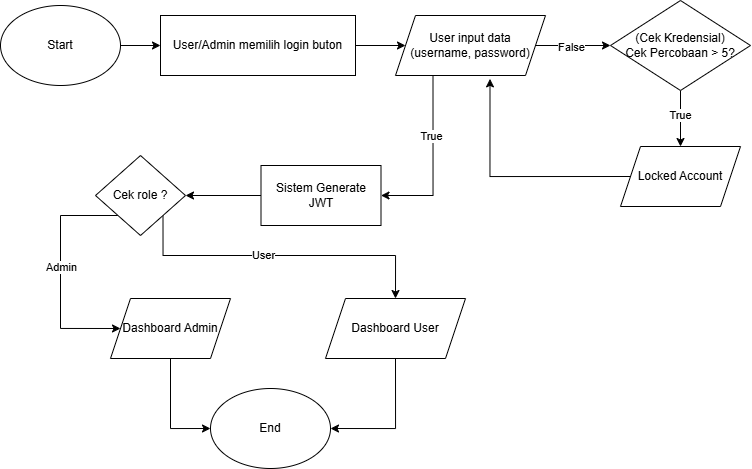

The diagram above was exported from draw.io. Its source (the exported page's mxGraphModel, read from the mxfile embedded in the PNG):
<mxGraphModel dx="918" dy="498" grid="1" gridSize="10" guides="1" tooltips="1" connect="1" arrows="1" fold="1" page="1" pageScale="1" pageWidth="850" pageHeight="1100" math="0" shadow="0">
  <root>
    <mxCell id="0" />
    <mxCell id="1" parent="0" />
    <mxCell id="GJfnEmleoIszvKVefF-p-30" edge="1" parent="1" source="GJfnEmleoIszvKVefF-p-2" style="edgeStyle=orthogonalEdgeStyle;rounded=0;orthogonalLoop=1;jettySize=auto;html=1;exitX=1;exitY=0.5;exitDx=0;exitDy=0;entryX=0;entryY=0.5;entryDx=0;entryDy=0;" target="GJfnEmleoIszvKVefF-p-4">
      <mxGeometry relative="1" as="geometry" />
    </mxCell>
    <mxCell id="GJfnEmleoIszvKVefF-p-2" parent="1" style="ellipse;whiteSpace=wrap;html=1;" value="Start" vertex="1">
      <mxGeometry height="80" width="120" x="30" y="30" as="geometry" />
    </mxCell>
    <mxCell id="XJD7fol5_rmSeGgnKf9G-1" edge="1" parent="1" source="GJfnEmleoIszvKVefF-p-4" style="edgeStyle=orthogonalEdgeStyle;rounded=0;orthogonalLoop=1;jettySize=auto;html=1;exitX=1;exitY=0.5;exitDx=0;exitDy=0;entryX=0;entryY=0.5;entryDx=0;entryDy=0;" target="bMr6zfYLrzYPWvubBUSn-1">
      <mxGeometry relative="1" as="geometry">
        <mxPoint x="440" y="70" as="targetPoint" />
      </mxGeometry>
    </mxCell>
    <mxCell id="GJfnEmleoIszvKVefF-p-4" parent="1" style="rounded=0;whiteSpace=wrap;html=1;" value="User/Admin memilih login buton" vertex="1">
      <mxGeometry height="60" width="195" x="190" y="40" as="geometry" />
    </mxCell>
    <mxCell id="bMr6zfYLrzYPWvubBUSn-5" edge="1" parent="1" source="bMr6zfYLrzYPWvubBUSn-1" style="edgeStyle=orthogonalEdgeStyle;rounded=0;orthogonalLoop=1;jettySize=auto;html=1;exitX=1;exitY=0.5;exitDx=0;exitDy=0;entryX=0;entryY=0.5;entryDx=0;entryDy=0;" target="bMr6zfYLrzYPWvubBUSn-3">
      <mxGeometry relative="1" as="geometry" />
    </mxCell>
    <mxCell id="bMr6zfYLrzYPWvubBUSn-14" connectable="0" parent="bMr6zfYLrzYPWvubBUSn-5" style="edgeLabel;html=1;align=center;verticalAlign=middle;resizable=0;points=[];" value="False" vertex="1">
      <mxGeometry relative="1" x="-0.0549" y="-1" as="geometry">
        <mxPoint as="offset" />
      </mxGeometry>
    </mxCell>
    <mxCell id="bMr6zfYLrzYPWvubBUSn-16" edge="1" parent="1" source="bMr6zfYLrzYPWvubBUSn-1" style="edgeStyle=orthogonalEdgeStyle;rounded=0;orthogonalLoop=1;jettySize=auto;html=1;exitX=0.25;exitY=1;exitDx=0;exitDy=0;entryX=1;entryY=0.5;entryDx=0;entryDy=0;" target="bMr6zfYLrzYPWvubBUSn-12">
      <mxGeometry relative="1" as="geometry" />
    </mxCell>
    <mxCell id="bMr6zfYLrzYPWvubBUSn-1" parent="1" style="shape=parallelogram;perimeter=parallelogramPerimeter;whiteSpace=wrap;html=1;fixedSize=1;" value="User input data&lt;div&gt;(username, password)&lt;/div&gt;" vertex="1">
      <mxGeometry height="60" width="150" x="425" y="40" as="geometry" />
    </mxCell>
    <mxCell id="bMr6zfYLrzYPWvubBUSn-6" edge="1" parent="1" source="bMr6zfYLrzYPWvubBUSn-3" style="edgeStyle=orthogonalEdgeStyle;rounded=0;orthogonalLoop=1;jettySize=auto;html=1;exitX=0.5;exitY=1;exitDx=0;exitDy=0;entryX=0.5;entryY=0;entryDx=0;entryDy=0;" target="bMr6zfYLrzYPWvubBUSn-4">
      <mxGeometry relative="1" as="geometry" />
    </mxCell>
    <mxCell id="bMr6zfYLrzYPWvubBUSn-7" connectable="0" parent="bMr6zfYLrzYPWvubBUSn-6" style="edgeLabel;html=1;align=center;verticalAlign=middle;resizable=0;points=[];" value="True" vertex="1">
      <mxGeometry relative="1" x="-0.1217" y="-1" as="geometry">
        <mxPoint as="offset" />
      </mxGeometry>
    </mxCell>
    <mxCell id="bMr6zfYLrzYPWvubBUSn-3" parent="1" style="rhombus;whiteSpace=wrap;html=1;" value="(Cek Kredensial)&lt;div&gt;Cek Percobaan &amp;gt; 5?&lt;/div&gt;" vertex="1">
      <mxGeometry height="90" width="140" x="640" y="25" as="geometry" />
    </mxCell>
    <mxCell id="bMr6zfYLrzYPWvubBUSn-4" parent="1" style="shape=parallelogram;perimeter=parallelogramPerimeter;whiteSpace=wrap;html=1;fixedSize=1;" value="Locked Account" vertex="1">
      <mxGeometry height="60" width="120" x="650" y="171" as="geometry" />
    </mxCell>
    <mxCell id="bMr6zfYLrzYPWvubBUSn-10" connectable="0" parent="1" style="edgeLabel;html=1;align=center;verticalAlign=middle;resizable=0;points=[];" value="True" vertex="1">
      <mxGeometry x="460" y="160" as="geometry" />
    </mxCell>
    <mxCell id="bMr6zfYLrzYPWvubBUSn-11" edge="1" parent="1" source="bMr6zfYLrzYPWvubBUSn-12" style="edgeStyle=orthogonalEdgeStyle;rounded=0;orthogonalLoop=1;jettySize=auto;html=1;exitX=0;exitY=0.5;exitDx=0;exitDy=0;" target="bMr6zfYLrzYPWvubBUSn-13">
      <mxGeometry relative="1" as="geometry" />
    </mxCell>
    <mxCell id="bMr6zfYLrzYPWvubBUSn-12" parent="1" style="rounded=0;whiteSpace=wrap;html=1;" value="Sistem &lt;span data-path-to-node=&quot;7,4,1,1,0&quot; data-index-in-node=&quot;14&quot;&gt;Generate JWT&lt;/span&gt;" vertex="1">
      <mxGeometry height="60" width="120" x="290.5" y="190" as="geometry" />
    </mxCell>
    <mxCell id="bMr6zfYLrzYPWvubBUSn-25" edge="1" parent="1" source="bMr6zfYLrzYPWvubBUSn-13" style="edgeStyle=orthogonalEdgeStyle;rounded=0;orthogonalLoop=1;jettySize=auto;html=1;exitX=0;exitY=1;exitDx=0;exitDy=0;entryX=0;entryY=0.5;entryDx=0;entryDy=0;" target="bMr6zfYLrzYPWvubBUSn-21">
      <mxGeometry relative="1" as="geometry">
        <Array as="points">
          <mxPoint x="90" y="240" />
          <mxPoint x="90" y="353" />
        </Array>
      </mxGeometry>
    </mxCell>
    <mxCell id="bMr6zfYLrzYPWvubBUSn-26" edge="1" parent="1" source="bMr6zfYLrzYPWvubBUSn-13" style="edgeStyle=orthogonalEdgeStyle;rounded=0;orthogonalLoop=1;jettySize=auto;html=1;exitX=1;exitY=1;exitDx=0;exitDy=0;entryX=0.5;entryY=0;entryDx=0;entryDy=0;" target="bMr6zfYLrzYPWvubBUSn-23">
      <mxGeometry relative="1" as="geometry">
        <Array as="points">
          <mxPoint x="193" y="280" />
          <mxPoint x="425" y="280" />
        </Array>
      </mxGeometry>
    </mxCell>
    <mxCell id="bMr6zfYLrzYPWvubBUSn-13" parent="1" style="rhombus;whiteSpace=wrap;html=1;" value="Cek role ?" vertex="1">
      <mxGeometry height="80" width="90" x="125" y="180" as="geometry" />
    </mxCell>
    <mxCell id="bMr6zfYLrzYPWvubBUSn-17" edge="1" parent="1" source="bMr6zfYLrzYPWvubBUSn-4" style="edgeStyle=orthogonalEdgeStyle;rounded=0;orthogonalLoop=1;jettySize=auto;html=1;exitX=0;exitY=0.5;exitDx=0;exitDy=0;entryX=0.63;entryY=1.056;entryDx=0;entryDy=0;entryPerimeter=0;" target="bMr6zfYLrzYPWvubBUSn-1">
      <mxGeometry relative="1" as="geometry" />
    </mxCell>
    <mxCell id="bMr6zfYLrzYPWvubBUSn-18" connectable="0" parent="1" style="edgeLabel;html=1;align=center;verticalAlign=middle;resizable=0;points=[];" value="Admin" vertex="1">
      <mxGeometry x="90" y="291" as="geometry" />
    </mxCell>
    <mxCell id="bMr6zfYLrzYPWvubBUSn-19" connectable="0" parent="1" style="edgeLabel;html=1;align=center;verticalAlign=middle;resizable=0;points=[];" value="User" vertex="1">
      <mxGeometry x="290.5" y="280" as="geometry">
        <mxPoint x="2" y="-1" as="offset" />
      </mxGeometry>
    </mxCell>
    <mxCell id="bMr6zfYLrzYPWvubBUSn-20" edge="1" parent="1" source="bMr6zfYLrzYPWvubBUSn-21" style="edgeStyle=orthogonalEdgeStyle;rounded=0;orthogonalLoop=1;jettySize=auto;html=1;exitX=0.5;exitY=1;exitDx=0;exitDy=0;entryX=0;entryY=0.5;entryDx=0;entryDy=0;" target="bMr6zfYLrzYPWvubBUSn-24">
      <mxGeometry relative="1" as="geometry" />
    </mxCell>
    <mxCell id="bMr6zfYLrzYPWvubBUSn-21" parent="1" style="shape=parallelogram;perimeter=parallelogramPerimeter;whiteSpace=wrap;html=1;fixedSize=1;" value="Dashboard Admin" vertex="1">
      <mxGeometry height="60" width="120" x="140" y="323.0005882352941" as="geometry" />
    </mxCell>
    <mxCell id="bMr6zfYLrzYPWvubBUSn-22" edge="1" parent="1" source="bMr6zfYLrzYPWvubBUSn-23" style="edgeStyle=orthogonalEdgeStyle;rounded=0;orthogonalLoop=1;jettySize=auto;html=1;exitX=0.5;exitY=1;exitDx=0;exitDy=0;entryX=1;entryY=0.5;entryDx=0;entryDy=0;" target="bMr6zfYLrzYPWvubBUSn-24">
      <mxGeometry relative="1" as="geometry" />
    </mxCell>
    <mxCell id="bMr6zfYLrzYPWvubBUSn-23" parent="1" style="shape=parallelogram;perimeter=parallelogramPerimeter;whiteSpace=wrap;html=1;fixedSize=1;" value="Dashboard User" vertex="1">
      <mxGeometry height="60" width="140" x="355" y="323" as="geometry" />
    </mxCell>
    <mxCell id="bMr6zfYLrzYPWvubBUSn-24" parent="1" style="ellipse;whiteSpace=wrap;html=1;" value="End" vertex="1">
      <mxGeometry height="80" width="120" x="240" y="413" as="geometry" />
    </mxCell>
  </root>
</mxGraphModel>